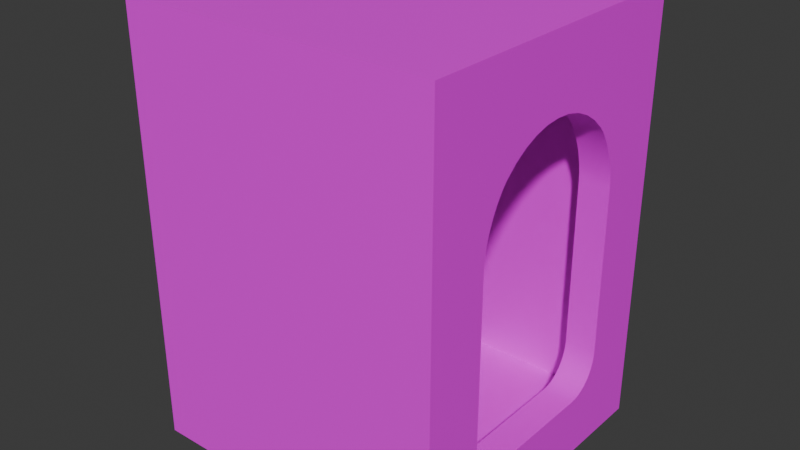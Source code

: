 # Source: FI-076_Smeltery_DoorFrame.blend  (saved by Blender 4.2.66; exported with 4.5.12 LTS)
import bpy
from mathutils import Matrix  # noqa: F401  (used for matrix-valued properties, if any)

bpy.ops.wm.read_factory_settings(use_empty=True)
scene = bpy.context.scene
scene.name = 'Scene'

# ---- collections
col_collection = bpy.data.collections.new('Collection'); scene.collection.children.link(col_collection)
col_export = bpy.data.collections.new('Export'); scene.collection.children.link(col_export)

# ---- images (referenced by path relative to the original .blend; pixels are not part of the script)
import os
ASSET_DIR = os.environ.get("B2B_ASSET_DIR", "")  # directory of the original .blend (textures are referenced by path, not embedded)
HERE = os.path.dirname(os.path.abspath(__file__))  # packed textures are extracted next to this script under _unpacked/

def load_image(name, relpath, width, height, colorspace="sRGB"):
    """Load a texture the original file referenced (path relative to the .blend, or extracted next to this script)."""
    p = next((c for c in (os.path.join(HERE, relpath), os.path.join(ASSET_DIR, relpath)) if relpath and os.path.exists(c)), "")
    if p:
        img = bpy.data.images.load(p, check_existing=True)
        img.name = name
    else:  # same state as the original file: an image datablock whose file is absent (Cycles renders it pink)
        img = bpy.data.images.new(name, width, height)
        img.source = "FILE"
        img.filepath = "//" + (relpath or name)
    img.colorspace_settings.name = colorspace
    return img
img_metalplates014_1k_jpg_color_jpg = load_image('MetalPlates014_1K-JPG_Color.jpg', 'MetalPlates014_1K-JPG_Color.jpg', 1024, 1024, 'sRGB')

# ---- materials (node trees are filled in below, after node groups)
mat_material = bpy.data.materials.new('Material')

# ---- node groups
ng_smooth_by_angle = bpy.data.node_groups.new('Smooth by Angle', 'GeometryNodeTree')
_s = ng_smooth_by_angle.interface.new_socket(name='Mesh', in_out='OUTPUT', socket_type='NodeSocketGeometry')
_s = ng_smooth_by_angle.interface.new_socket(name='Mesh', in_out='INPUT', socket_type='NodeSocketGeometry')
_s = ng_smooth_by_angle.interface.new_socket(name='Angle', in_out='INPUT', socket_type='NodeSocketFloat')
_s.subtype = 'ANGLE'
_s.default_value = 0.5236
_s.min_value = 0.0
_s.max_value = 3.142
_s.description = 'Maximum face angle for smooth edges'
_s = ng_smooth_by_angle.interface.new_socket(name='Ignore Sharpness', in_out='INPUT', socket_type='NodeSocketBool')
_s.force_non_field = True
ng_smooth_by_angle.description = 'Set the sharpness of mesh edges based on the angle between the neighboring faces'
ng_smooth_by_angle.is_modifier = True
_N = ng_smooth_by_angle.nodes; _L = ng_smooth_by_angle.links
n0 = _N.new('GeometryNodeSetShadeSmooth'); n0.name = 'Set Shade Smooth'; n0.location = (120, -80)
n0.domain = 'EDGE'
n1 = _N.new('GeometryNodeSetShadeSmooth'); n1.name = 'Set Shade Smooth.001'; n1.location = (300, -80)
n2 = _N.new('NodeGroupOutput'); n2.name = 'Group Output'; n2.location = (480, -80)
n3 = _N.new('GeometryNodeInputMeshEdgeAngle'); n3.name = 'Edge Angle'; n3.location = (-440, -240)
n4 = _N.new('NodeGroupInput'); n4.name = 'Group Input'; n4.location = (-80, -80)
n5 = _N.new('GeometryNodeInputEdgeSmooth'); n5.name = 'Is Edge Smooth'; n5.location = (-260, -120)
n6 = _N.new('GeometryNodeInputShadeSmooth'); n6.name = 'Is Shade Smooth'; n6.location = (-440, -397)
n7 = _N.new('FunctionNodeCompare'); n7.name = 'Compare'; n7.location = (-260, -260)
n7.operation = 'LESS_EQUAL'
n7.inputs[6].default_value = (0.0, 0.0, 0.0, 0.0)
n7.inputs[7].default_value = (0.0, 0.0, 0.0, 0.0)
n8 = _N.new('FunctionNodeBooleanMath'); n8.name = 'Boolean Math.001'; n8.location = (-80, -260)
n9 = _N.new('NodeGroupInput'); n9.name = 'Group Input.001'; n9.location = (-440, -329)
n10 = _N.new('NodeGroupInput'); n10.name = 'Group Input.002'; n10.location = (-259, -189)
n11 = _N.new('FunctionNodeBooleanMath'); n11.name = 'Boolean Math'; n11.location = (-80, -149)
n11.operation = 'OR'
n12 = _N.new('FunctionNodeBooleanMath'); n12.name = 'Boolean Math.002'; n12.location = (-260, -380)
n12.operation = 'OR'
n13 = _N.new('NodeGroupInput'); n13.name = 'Group Input.003'; n13.location = (-440, -460)
_L.new(n3.outputs[0], n7.inputs[0])
_L.new(n1.outputs[0], n2.inputs[0])
_L.new(n9.outputs[1], n7.inputs[1])
_L.new(n7.outputs[0], n8.inputs[0])
_L.new(n4.outputs[0], n0.inputs[0])
_L.new(n0.outputs[0], n1.inputs[0])
_L.new(n8.outputs[0], n0.inputs[2])
_L.new(n10.outputs[2], n11.inputs[1])
_L.new(n5.outputs[0], n11.inputs[0])
_L.new(n11.outputs[0], n0.inputs[1])
_L.new(n13.outputs[2], n12.inputs[1])
_L.new(n6.outputs[0], n12.inputs[0])
_L.new(n12.outputs[0], n8.inputs[1])
n2.is_active_output = True

# ---- material node trees
mat_material.use_nodes = True; mat_material.node_tree.nodes.clear()
_N = mat_material.node_tree.nodes; _L = mat_material.node_tree.links
n0 = _N.new('ShaderNodeBsdfPrincipled'); n0.name = 'Principled BSDF'; n0.location = (10, 300)
n1 = _N.new('ShaderNodeOutputMaterial'); n1.name = 'Material Output'; n1.location = (300, 300)
n2 = _N.new('ShaderNodeTexImage'); n2.name = 'Image Texture'; n2.location = (-329, 283)
n2.image = img_metalplates014_1k_jpg_color_jpg
_L.new(n0.outputs[0], n1.inputs[0])
_L.new(n2.outputs[0], n0.inputs[0])
n1.is_active_output = True

# ---- world
world_world = bpy.data.worlds.new('World'); scene.world = world_world
world_world.use_nodes = True; world_world.node_tree.nodes.clear()
_N = world_world.node_tree.nodes; _L = world_world.node_tree.links
n0 = _N.new('ShaderNodeOutputWorld'); n0.name = 'World Output'; n0.location = (300, 300)
n1 = _N.new('ShaderNodeBackground'); n1.name = 'Background'; n1.location = (10, 300)
n1.inputs[0].default_value = (0.05088, 0.05088, 0.05088, 1.0)
_L.new(n1.outputs[0], n0.inputs[0])
n0.is_active_output = True
world_world.color = (0.05088, 0.05088, 0.05088)
world_world.sun_shadow_jitter_overblur = 0.0

# ---- meshes
me_cube = bpy.data.meshes.new('Cube')
me_cube.from_pydata([(-0.8984, -0.9009, 0.1), (-0.8984, -0.9009, 2.7), (-0.8984, 0.9009, 0.1), (-0.8984, 0.9009, 2.7), (0.9475, -0.9009, 0.1), (0.9475, -0.9009, 2.7), (0.9475, 0.9009, 0.1), (0.9475, 0.9009, 2.7), (-0.8984, -0.5946, 1.725), (-0.8984, -0.5946, 0.6461), (-0.8984, -0.5771, 1.855), (-0.8984, -0.5867, 1.809), (-0.8984, -0.5926, 1.765), (-0.8984, -0.5284, 1.994), (-0.8984, -0.5476, 1.948), (-0.8984, -0.4836, 2.076), (-0.8984, -0.4591, 2.111), (-0.8984, -0.5069, 2.037), (-0.8984, -0.5639, 1.902), (-0.8984, -0.2787, 2.26), (-0.8984, -0.3608, 2.207), (-0.8984, -0.09602, 2.323), (-0.8984, 0.09602, 2.323), (-0.8984, 2.216e-07, 2.33), (-0.8984, -0.1897, 2.299), (-0.8984, 0.3608, 2.207), (-0.8984, 0.2787, 2.26), (-0.8984, 0.434, 2.141), (-0.8984, 0.4591, 2.111), (-0.8984, 0.1897, 2.299), (-0.8984, -0.434, 2.141), (-0.8984, -0.5919, 0.6076), (-0.8984, -0.5837, 0.5701), (-0.8984, -0.5704, 0.5344), (-0.8984, -0.5523, 0.5014), (-0.8984, -0.5032, 0.447), (-0.8984, -0.5297, 0.4721), (-0.8984, -0.4735, 0.4268), (-0.8984, -0.4414, 0.412), (-0.8984, -0.4076, 0.403), (-0.8984, 0.4076, 0.403), (-0.8984, 0.4414, 0.412), (-0.8984, -0.3729, 0.4), (-0.8984, 0.5284, 1.994), (-0.8984, 0.5032, 0.447), (-0.8984, 0.5069, 2.037), (-0.8984, 0.5523, 0.5014), (-0.8984, 0.5639, 1.902), (-0.8984, 0.5297, 0.4721), (-0.8984, 0.5476, 1.948), (-0.8984, 0.5837, 0.5701), (-0.8984, 0.5867, 1.809), (-0.8984, 0.5946, 1.725), (-0.8984, 0.5946, 0.6461), (-0.8984, 0.5919, 0.6076), (-0.8984, 0.5926, 1.765), (-0.8984, 0.5704, 0.5344), (-0.8984, 0.5771, 1.855), (-0.8984, 0.3729, 0.4), (-0.8984, 0.4735, 0.4268), (-0.8984, 0.4836, 2.076), (0.9475, -0.4591, 2.111), (0.9475, -0.2787, 2.26), (0.9475, -0.3608, 2.207), (0.9475, -0.434, 2.141), (0.9475, 2.216e-07, 2.33), (0.9475, -0.09602, 2.323), (0.9475, 0.1897, 2.299), (0.9475, 0.3608, 2.207), (0.9475, 0.2787, 2.26), (0.9475, 0.09602, 2.323), (0.9475, -0.1897, 2.299), (0.9475, 0.434, 2.141), (0.9475, 0.4591, 2.111), (0.9475, 0.5069, 2.037), (0.9475, 0.5476, 1.948), (0.9475, 0.5284, 1.994), (0.9475, 0.4836, 2.076), (0.9475, 0.5867, 1.809), (0.9475, 0.5771, 1.855), (0.9475, 0.5946, 1.725), (0.9475, 0.5946, 0.6461), (0.9475, 0.5926, 1.765), (0.9475, 0.5639, 1.902), (0.9475, -0.5946, 0.6461), (0.9475, -0.5946, 1.725), (0.9475, -0.5926, 1.765), (0.9475, -0.5837, 0.5701), (0.9475, -0.5867, 1.809), (0.9475, -0.5919, 0.6076), (0.9475, -0.5771, 1.855), (0.9475, -0.5523, 0.5014), (0.9475, -0.5639, 1.902), (0.9475, -0.5032, 0.447), (0.9475, -0.5284, 1.994), (0.9475, -0.5297, 0.4721), (0.9475, -0.5476, 1.948), (0.9475, -0.5704, 0.5344), (0.9475, -0.5069, 2.037), (0.9475, -0.4414, 0.412), (0.9475, -0.4836, 2.076), (0.9475, 0.4076, 0.403), (0.9475, -0.4076, 0.403), (0.9475, 0.4735, 0.4268), (0.9475, 0.5297, 0.4721), (0.9475, 0.5032, 0.447), (0.9475, 0.5704, 0.5344), (0.9475, 0.5919, 0.6076), (0.9475, 0.5837, 0.5701), (0.9475, 0.5523, 0.5014), (0.9475, 0.3729, 0.4), (0.9475, 0.4414, 0.412), (0.9475, -0.3729, 0.4), (0.9475, -0.4735, 0.4268)], [], [(1, 30, 16, 15, 17, 13, 14, 18, 10, 11, 12, 8, 9, 31, 32, 33, 34, 0), (46, 2, 0, 34, 36, 35, 37, 38, 39, 42, 58, 40, 41, 59, 44, 48), (2, 3, 7, 6), (64, 5, 4, 91, 97, 87, 89, 84, 85, 86, 88, 90, 92, 96, 94, 98, 100, 61), (91, 4, 6, 109, 104, 105, 103, 111, 101, 110, 112, 102, 99, 113, 93, 95), (4, 5, 1, 0), (2, 6, 4, 0), (7, 3, 1, 5), (27, 25, 26, 29, 22, 23, 21, 24, 19, 20, 30, 1, 3), (27, 3, 2, 46, 56, 50, 54, 53, 52, 55, 51, 57, 47, 49, 43, 45, 60, 28), (7, 72, 73, 77, 74, 76, 75, 83, 79, 78, 82, 80, 81, 107, 108, 106, 109, 6), (64, 63, 62, 71, 66, 65, 70, 67, 69, 68, 72, 7, 5)])
me_cube.polygons.foreach_set('use_smooth', [True] * 12)
_uv = me_cube.uv_layers.new(name='UVMap')
_uv.uv.foreach_set('vector', [0.625, 0.0, 0.5691, 0.06478, 0.5661, 0.0613, 0.5626, 0.0579, 0.5587, 0.05467, 0.5544, 0.05168, 0.5498, 0.04903, 0.5452, 0.04676, 0.5405, 0.04493, 0.5359, 0.04359, 0.5315, 0.04277, 0.5275, 0.0425, 0.4196, 0.0425, 0.4158, 0.04288, 0.412, 0.04401, 0.4084, 0.04585, 0.4051, 0.04838, 0.375, 0.0, 0.4051, 0.2016, 0.375, 0.25, 0.375, 0.0, 0.4051, 0.04838, 0.4022, 0.05151, 0.3997, 0.05518, 0.3977, 0.0593, 0.3962, 0.06376, 0.3953, 0.06845, 0.395, 0.07326, 0.395, 0.1767, 0.3953, 0.1815, 0.3962, 0.1862, 0.3977, 0.1907, 0.3997, 0.1948, 0.4022, 0.1985, 0.375, 0.25, 0.625, 0.25, 0.625, 0.5, 0.375, 0.5, 0.3204, 0.8189, 0.1321, 1.044, 0.1321, -0.003828, 0.2727, 0.158, 0.2654, 0.1713, 0.26, 0.1857, 0.2567, 0.2008, 0.2556, 0.2164, 0.2556, 0.6513, 0.2564, 0.6676, 0.2588, 0.6853, 0.2627, 0.7038, 0.268, 0.7227, 0.2746, 0.7415, 0.2823, 0.7597, 0.291, 0.777, 0.3003, 0.7929, 0.3102, 0.807, 0.2727, 0.158, 0.1321, -0.003828, 0.8586, -0.003828, 0.718, 0.158, 0.7089, 0.1462, 0.6982, 0.1361, 0.6863, 0.1279, 0.6733, 0.122, 0.6597, 0.1184, 0.6457, 0.1171, 0.345, 0.1171, 0.331, 0.1184, 0.3174, 0.122, 0.3044, 0.1279, 0.2925, 0.1361, 0.2818, 0.1462, 0.375, 0.75, 0.625, 0.75, 0.625, 1.0, 0.375, 1.0, 0.125, 0.5, 0.375, 0.5, 0.375, 0.75, 0.125, 0.75, 0.625, 0.5, 0.875, 0.5, 0.875, 0.75, 0.625, 0.75, 0.5691, 0.1852, 0.5757, 0.1751, 0.581, 0.1637, 0.5849, 0.1513, 0.5873, 0.1383, 0.5881, 0.125, 0.5873, 0.1117, 0.5849, 0.09868, 0.581, 0.08634, 0.5757, 0.07494, 0.5691, 0.06478, 0.625, 0.0, 0.625, 0.25, 0.5691, 0.1852, 0.625, 0.25, 0.375, 0.25, 0.4051, 0.2016, 0.4084, 0.2041, 0.412, 0.206, 0.4158, 0.2071, 0.4196, 0.2075, 0.5275, 0.2075, 0.5315, 0.2072, 0.5359, 0.2064, 0.5405, 0.2051, 0.5452, 0.2032, 0.5498, 0.201, 0.5544, 0.1983, 0.5587, 0.1953, 0.5626, 0.1921, 0.5661, 0.1887, 0.8586, 1.044, 0.6703, 0.8189, 0.6805, 0.807, 0.6904, 0.7929, 0.6997, 0.777, 0.7084, 0.7597, 0.7161, 0.7415, 0.7227, 0.7227, 0.728, 0.7038, 0.7319, 0.6853, 0.7343, 0.6676, 0.7351, 0.6513, 0.7351, 0.2164, 0.734, 0.2008, 0.7307, 0.1857, 0.7253, 0.1713, 0.718, 0.158, 0.8586, -0.003828, 0.3204, 0.8189, 0.3499, 0.8456, 0.383, 0.867, 0.4189, 0.8827, 0.4566, 0.8923, 0.4953, 0.8955, 0.5341, 0.8923, 0.5718, 0.8827, 0.6077, 0.867, 0.6408, 0.8456, 0.6703, 0.8189, 0.8586, 1.044, 0.1321, 1.044])
me_cube.materials.append(mat_material)
me_cube.update()

# ---- objects
ob_fi_76_smeltery_doorframe = bpy.data.objects.new('FI-76 Smeltery DoorFrame', me_cube)

# ---- transforms, parenting, visibility, modifiers, constraints
ob_fi_76_smeltery_doorframe.location = (0.0, 0.0, 0.0)
_m = ob_fi_76_smeltery_doorframe.modifiers.new('Solidify', 'SOLIDIFY')
_m.thickness = 0.2
_m.offset = -0.0
_m.use_even_offset = True
_m = ob_fi_76_smeltery_doorframe.modifiers.new('Smooth by Angle', 'NODES')
_m.node_group = ng_smooth_by_angle
_m.use_pin_to_last = True
_m.show_group_selector = False

# ---- collection membership
col_export.objects.link(ob_fi_76_smeltery_doorframe)

# ---- scene / render settings (as saved in the file)
scene.frame_start = 1; scene.frame_end = 250; scene.frame_set(1)
scene.render.engine = 'BLENDER_EEVEE_NEXT'
bpy.context.view_layer.update()

# ---- added for rendering (the .blend has no active camera and no usable light): camera, sun
cam_auto = bpy.data.cameras.new('AutoCamera')
cam_auto.lens = 50.0
cam_auto.sensor_width = 36.0
cam_auto.clip_end = 1000.0
ob_auto_camera = bpy.data.objects.new('AutoCamera', cam_auto)
scene.collection.objects.link(ob_auto_camera)
ob_auto_camera.location = (3.72929, -4.44569, 4.36379)
ob_auto_camera.rotation_euler = (1.09748, -7.21219e-08, 0.694738)
scene.camera = ob_auto_camera
light_auto_sun = bpy.data.lights.new('AutoSun', 'SUN')
light_auto_sun.energy = 3.0
light_auto_sun.angle = 0.0523599
ob_auto_sun = bpy.data.objects.new('AutoSun', light_auto_sun)
scene.collection.objects.link(ob_auto_sun)
ob_auto_sun.rotation_euler = (0.872665, 0.174533, 0.523599)
bpy.context.view_layer.update()
